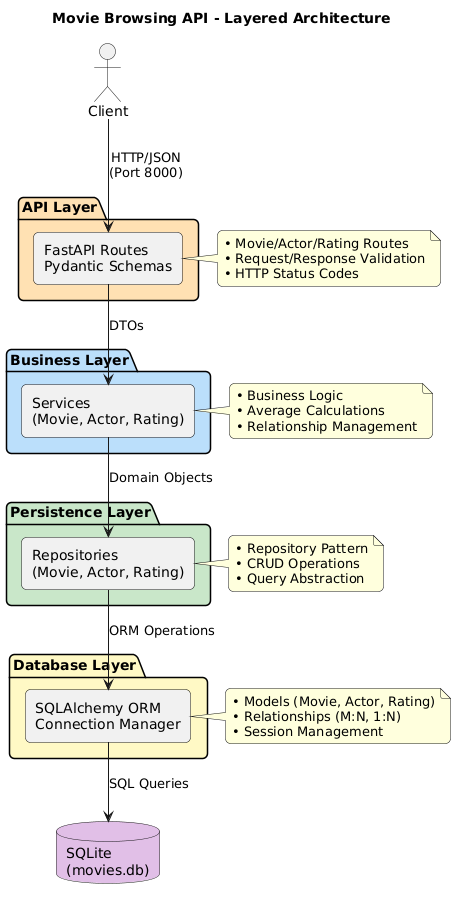

The diagram above was rendered by PlantUML. Its source (embedded in the PNG):
@startuml
skinparam componentStyle rectangle
skinparam backgroundColor white
skinparam roundcorner 10

title Movie Browsing API - Layered Architecture

actor "Client" as Client

package "API Layer" #FFE0B2 {
    component "FastAPI Routes\nPydantic Schemas" as API
}

package "Business Layer" #BBDEFB {
    component "Services\n(Movie, Actor, Rating)" as Business
}

package "Persistence Layer" #C8E6C9 {
    component "Repositories\n(Movie, Actor, Rating)" as Persistence
}

package "Database Layer" #FFF9C4 {
    component "SQLAlchemy ORM\nConnection Manager" as Database
}

database "SQLite\n(movies.db)" as SQLite #E1BEE7

Client -down-> API : HTTP/JSON\n(Port 8000)
API -down-> Business : DTOs
Business -down-> Persistence : Domain Objects
Persistence -down-> Database : ORM Operations
Database -down-> SQLite : SQL Queries

note right of API
  • Movie/Actor/Rating Routes
  • Request/Response Validation
  • HTTP Status Codes
end note

note right of Business
  • Business Logic
  • Average Calculations
  • Relationship Management
end note

note right of Persistence
  • Repository Pattern
  • CRUD Operations
  • Query Abstraction
end note

note right of Database
  • Models (Movie, Actor, Rating)
  • Relationships (M:N, 1:N)
  • Session Management
end note
@enduml